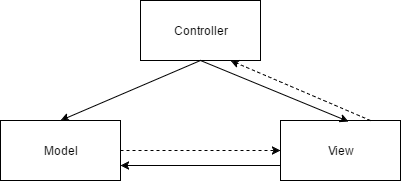

The diagram above was exported from draw.io. Its source (the exported page's mxGraphModel, read from the mxfile embedded in the PNG):
<mxGraphModel dx="1426" dy="696" grid="1" gridSize="10" guides="1" tooltips="1" connect="1" arrows="1" fold="1" page="1" pageScale="1" pageWidth="826" pageHeight="1169" background="#ffffff" math="0" shadow="0">
  <root>
    <mxCell id="0" />
    <mxCell id="1" parent="0" />
    <mxCell id="2" value="Controller" style="whiteSpace=wrap;html=1;" parent="1" vertex="1">
      <mxGeometry x="320" y="100" width="120" height="60" as="geometry" />
    </mxCell>
    <mxCell id="3" value="Model" style="whiteSpace=wrap;html=1;" parent="1" vertex="1">
      <mxGeometry x="180" y="220" width="120" height="60" as="geometry" />
    </mxCell>
    <mxCell id="4" value="View" style="whiteSpace=wrap;html=1;" parent="1" vertex="1">
      <mxGeometry x="460" y="220" width="120" height="60" as="geometry" />
    </mxCell>
    <mxCell id="5" value="" style="endArrow=classic;html=1;exitX=0.5;exitY=1;entryX=0.567;entryY=0.017;entryPerimeter=0;" parent="1" source="2" target="4" edge="1">
      <mxGeometry width="50" height="50" relative="1" as="geometry">
        <mxPoint x="320" y="360" as="sourcePoint" />
        <mxPoint x="370" y="310" as="targetPoint" />
      </mxGeometry>
    </mxCell>
    <mxCell id="6" value="" style="endArrow=classic;html=1;exitX=0.5;exitY=1;entryX=0.5;entryY=0;" parent="1" source="2" target="3" edge="1">
      <mxGeometry width="50" height="50" relative="1" as="geometry">
        <mxPoint x="340" y="290" as="sourcePoint" />
        <mxPoint x="390" y="240" as="targetPoint" />
      </mxGeometry>
    </mxCell>
    <mxCell id="7" value="" style="endArrow=classic;html=1;exitX=0;exitY=0.75;entryX=1;entryY=0.75;" parent="1" source="4" target="3" edge="1">
      <mxGeometry width="50" height="50" relative="1" as="geometry">
        <mxPoint x="390" y="360" as="sourcePoint" />
        <mxPoint x="440" y="310" as="targetPoint" />
      </mxGeometry>
    </mxCell>
    <mxCell id="8" value="" style="endArrow=classic;html=1;exitX=0.75;exitY=0;entryX=0.75;entryY=1;dashed=1;" parent="1" source="4" target="2" edge="1">
      <mxGeometry width="50" height="50" relative="1" as="geometry">
        <mxPoint x="650" y="150" as="sourcePoint" />
        <mxPoint x="700" y="100" as="targetPoint" />
      </mxGeometry>
    </mxCell>
    <mxCell id="9" value="" style="endArrow=classic;html=1;dashed=1;exitX=1;exitY=0.5;entryX=0;entryY=0.5;" parent="1" source="3" target="4" edge="1">
      <mxGeometry width="50" height="50" relative="1" as="geometry">
        <mxPoint x="200" y="440" as="sourcePoint" />
        <mxPoint x="250" y="390" as="targetPoint" />
      </mxGeometry>
    </mxCell>
  </root>
</mxGraphModel>